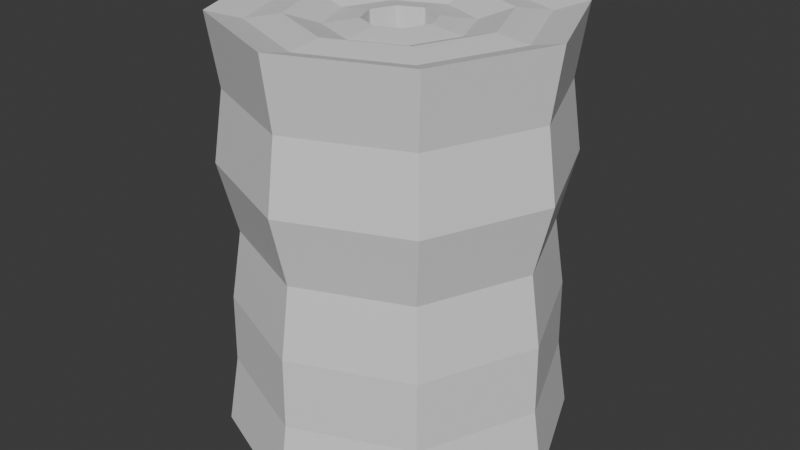 # Source: bandaz.blend  (saved by Blender 4.0.36; exported with 4.5.12 LTS)
import bpy
from mathutils import Matrix  # noqa: F401  (used for matrix-valued properties, if any)

bpy.ops.wm.read_factory_settings(use_empty=True)
scene = bpy.context.scene
scene.name = 'Scene'

# ---- collections
col_collection = bpy.data.collections.new('Collection'); scene.collection.children.link(col_collection)

# ---- materials (node trees are filled in below, after node groups)
mat_material = bpy.data.materials.new('Material')
mat_material.alpha_threshold = 0.0
mat_material.use_transparent_shadow = False
mat_material.roughness = 0.5
mat_material.line_color = (0.0, 0.0, 0.0, 1.0)

# ---- material node trees
mat_material.use_nodes = True; mat_material.node_tree.nodes.clear()
_N = mat_material.node_tree.nodes; _L = mat_material.node_tree.links
n0 = _N.new('ShaderNodeOutputMaterial'); n0.name = 'Material Output'; n0.location = (300, 300)
n1 = _N.new('ShaderNodeBsdfPrincipled'); n1.name = 'Principled BSDF'; n1.location = (10, 300)
n1.inputs[3].default_value = 1.45
_L.new(n1.outputs[0], n0.inputs[0])
n0.is_active_output = True

# ---- world
world_world = bpy.data.worlds.new('World'); scene.world = world_world
world_world.use_nodes = True; world_world.node_tree.nodes.clear()
_N = world_world.node_tree.nodes; _L = world_world.node_tree.links
n0 = _N.new('ShaderNodeOutputWorld'); n0.name = 'World Output'; n0.location = (300, 300)
n1 = _N.new('ShaderNodeBackground'); n1.name = 'Background'; n1.location = (10, 300)
n1.inputs[0].default_value = (0.05088, 0.05088, 0.05088, 1.0)
_L.new(n1.outputs[0], n0.inputs[0])
n0.is_active_output = True
world_world.color = (0.05088, 0.05088, 0.05088)
world_world.use_sun_shadow = False
world_world.sun_shadow_jitter_overblur = 0.0

# ---- meshes
me_cube = bpy.data.meshes.new('Cube')
me_cube.from_pydata([(0.1994, 0.1994, -1.98), (-1.283e-08, 0.2821, -1.98), (4.946e-09, 1.724, -2.125), (5.02e-09, 1.674, 2.11), (1.219, 1.219, -2.125), (1.184, 1.184, 2.11), (1.724, 0.0, -2.125), (1.674, 0.0, 2.11), (1.219, -1.219, -2.125), (1.184, -1.184, 2.11), (4.946e-09, -1.724, -2.125), (5.02e-09, -1.674, 2.11), (-1.219, -1.219, -2.125), (-1.184, -1.184, 2.11), (-1.724, 0.0, -2.125), (-1.674, 0.0, 2.11), (-1.219, 1.219, -2.125), (-1.184, 1.184, 2.11), (0.2461, 0.2461, 2.009), (1.095e-08, 0.348, 2.009), (0.2821, -1.332e-08, -1.98), (0.348, -9.588e-09, 2.009), (0.1994, -0.1994, -1.98), (0.2461, -0.2461, 2.009), (-1.283e-08, -0.2821, -1.98), (1.095e-08, -0.348, 2.009), (-0.1994, -0.1994, -1.98), (-0.2461, -0.2461, 2.009), (-0.2821, -1.332e-08, -1.98), (-0.348, -9.588e-09, 2.009), (-0.1994, 0.1994, -1.98), (-0.2461, 0.2461, 2.009), (1.549e-09, -1.342, -2.132), (-1.921e-09, -1.011, -1.984), (-5.392e-09, -0.6794, -2.005), (0.4804, -0.4804, -2.005), (0.7148, -0.7148, -1.984), (0.9491, -0.9491, -2.132), (-0.9491, 0.9491, -2.132), (-0.7148, 0.7148, -1.984), (-0.4804, 0.4804, -2.005), (-0.6794, -7.429e-09, -2.005), (-1.011, -4.953e-09, -1.984), (-1.342, -2.476e-09, -2.132), (0.6794, -7.429e-09, -2.005), (1.011, -4.953e-09, -1.984), (1.342, -2.476e-09, -2.132), (-0.4804, -0.4804, -2.005), (-0.7148, -0.7148, -1.984), (-0.9491, -0.9491, -2.132), (1.549e-09, 1.342, -2.132), (-1.921e-09, 1.011, -1.984), (-5.392e-09, 0.6794, -2.005), (0.4804, 0.4804, -2.005), (0.7148, 0.7148, -1.984), (0.9491, 0.9491, -2.132), (6.502e-09, 1.342, 2.026), (7.985e-09, 1.011, 2.067), (9.467e-09, 0.6794, 1.966), (0.4804, 0.4804, 1.966), (0.7148, 0.7148, 2.067), (0.9491, 0.9491, 2.026), (0.9491, -0.9491, 2.026), (0.7148, -0.7148, 2.067), (0.4804, -0.4804, 1.966), (9.467e-09, -0.6794, 1.966), (7.985e-09, -1.011, 2.067), (6.502e-09, -1.342, 2.026), (-1.342, -2.397e-09, 2.026), (-1.011, -4.794e-09, 2.067), (-0.6794, -7.191e-09, 1.966), (-0.4804, 0.4804, 1.966), (-0.7148, 0.7148, 2.067), (-0.9491, 0.9491, 2.026), (1.342, -2.397e-09, 2.026), (1.011, -4.794e-09, 2.067), (0.6794, -7.191e-09, 1.966), (-0.9491, -0.9491, 2.026), (-0.7148, -0.7148, 2.067), (-0.4804, -0.4804, 1.966), (4.844e-09, 1.615, -1.419), (4.819e-09, 1.607, -0.7135), (4.495e-09, 1.499, -0.007742), (5.02e-09, 1.674, 0.698), (4.718e-09, 1.573, 1.404), (1.112, 1.112, 1.404), (1.184, 1.184, 0.698), (1.06, 1.06, -0.007742), (1.136, 1.136, -0.7135), (1.142, 1.142, -1.419), (1.573, 0.0, 1.404), (1.674, 0.0, 0.698), (1.499, 0.0, -0.007742), (1.607, 0.0, -0.7135), (1.615, 0.0, -1.419), (1.112, -1.112, 1.404), (1.184, -1.184, 0.698), (1.06, -1.06, -0.007742), (1.136, -1.136, -0.7135), (1.142, -1.142, -1.419), (4.718e-09, -1.573, 1.404), (5.02e-09, -1.674, 0.698), (4.495e-09, -1.499, -0.007742), (4.819e-09, -1.607, -0.7135), (4.844e-09, -1.615, -1.419), (-1.112, -1.112, 1.404), (-1.184, -1.184, 0.698), (-1.06, -1.06, -0.007742), (-1.136, -1.136, -0.7135), (-1.142, -1.142, -1.419), (-1.573, 0.0, 1.404), (-1.674, 0.0, 0.698), (-1.499, 0.0, -0.007742), (-1.607, 0.0, -0.7135), (-1.615, 0.0, -1.419), (-1.112, 1.112, 1.404), (-1.184, 1.184, 0.698), (-1.06, 1.06, -0.007742), (-1.136, 1.136, -0.7135), (-1.142, 1.142, -1.419)], [], [(52, 53, 0, 1), (47, 41, 28, 26), (84, 3, 5, 85), (76, 59, 18, 21), (44, 35, 22, 20), (85, 5, 7, 90), (34, 47, 26, 24), (71, 70, 29, 31), (90, 7, 9, 95), (53, 44, 20, 0), (65, 64, 23, 25), (95, 9, 11, 100), (70, 79, 27, 29), (59, 58, 19, 18), (100, 11, 13, 105), (64, 76, 21, 23), (19, 31, 30, 1), (105, 13, 15, 110), (41, 40, 30, 28), (31, 29, 28, 30), (110, 15, 17, 115), (58, 71, 31, 19), (40, 52, 1, 30), (115, 17, 3, 84), (35, 34, 24, 22), (79, 65, 25, 27), (18, 19, 1, 0), (21, 18, 0, 20), (23, 21, 20, 22), (25, 23, 22, 24), (27, 25, 24, 26), (29, 27, 26, 28), (8, 10, 32, 37), (37, 32, 33, 36), (36, 33, 34, 35), (16, 2, 50, 38), (38, 50, 51, 39), (39, 51, 52, 40), (14, 16, 38, 43), (43, 38, 39, 42), (42, 39, 40, 41), (4, 6, 46, 55), (55, 46, 45, 54), (54, 45, 44, 53), (10, 12, 49, 32), (32, 49, 48, 33), (33, 48, 47, 34), (6, 8, 37, 46), (46, 37, 36, 45), (45, 36, 35, 44), (12, 14, 43, 49), (49, 43, 42, 48), (48, 42, 41, 47), (2, 4, 55, 50), (50, 55, 54, 51), (51, 54, 53, 52), (13, 11, 67, 77), (77, 67, 66, 78), (78, 66, 65, 79), (3, 17, 73, 56), (56, 73, 72, 57), (57, 72, 71, 58), (9, 7, 74, 62), (62, 74, 75, 63), (63, 75, 76, 64), (5, 3, 56, 61), (61, 56, 57, 60), (60, 57, 58, 59), (15, 13, 77, 68), (68, 77, 78, 69), (69, 78, 79, 70), (11, 9, 62, 67), (67, 62, 63, 66), (66, 63, 64, 65), (17, 15, 68, 73), (73, 68, 69, 72), (72, 69, 70, 71), (7, 5, 61, 74), (74, 61, 60, 75), (75, 60, 59, 76), (16, 119, 80, 2), (119, 118, 81, 80), (118, 117, 82, 81), (117, 116, 83, 82), (116, 115, 84, 83), (14, 114, 119, 16), (114, 113, 118, 119), (113, 112, 117, 118), (112, 111, 116, 117), (111, 110, 115, 116), (12, 109, 114, 14), (109, 108, 113, 114), (108, 107, 112, 113), (107, 106, 111, 112), (106, 105, 110, 111), (10, 104, 109, 12), (104, 103, 108, 109), (103, 102, 107, 108), (102, 101, 106, 107), (101, 100, 105, 106), (8, 99, 104, 10), (99, 98, 103, 104), (98, 97, 102, 103), (97, 96, 101, 102), (96, 95, 100, 101), (6, 94, 99, 8), (94, 93, 98, 99), (93, 92, 97, 98), (92, 91, 96, 97), (91, 90, 95, 96), (4, 89, 94, 6), (89, 88, 93, 94), (88, 87, 92, 93), (87, 86, 91, 92), (86, 85, 90, 91), (2, 80, 89, 4), (80, 81, 88, 89), (81, 82, 87, 88), (82, 83, 86, 87), (83, 84, 85, 86)])
_uv = me_cube.uv_layers.new(name='UVMap')
_uv.uv.foreach_set('vector', [0.8746, 0.567, 0.8398, 0.6018, 0.8255, 0.5671, 0.8399, 0.5526, 0.7907, 0.4831, 0.8398, 0.4831, 0.8255, 0.5178, 0.805, 0.5178, 0.09485, 0.0715, 0.09195, 0.004852, 0.2131, 0.006188, 0.2087, 0.07276, 0.8354, 0.7896, 0.8702, 0.8244, 0.8412, 0.8364, 0.8234, 0.8186, 0.7907, 0.6018, 0.7559, 0.567, 0.7906, 0.5526, 0.805, 0.5671, 0.2087, 0.07276, 0.2131, 0.006188, 0.2987, 0.006091, 0.2892, 0.07267, 0.7559, 0.5179, 0.7907, 0.4831, 0.805, 0.5178, 0.7906, 0.5322, 0.8354, 0.9083, 0.7863, 0.9083, 0.7982, 0.8793, 0.8234, 0.8793, 0.3984, 0.0715, 0.3955, 0.004852, 0.5166, 0.006188, 0.5122, 0.07276, 0.8398, 0.6018, 0.7907, 0.6018, 0.805, 0.5671, 0.8255, 0.5671, 0.7515, 0.8244, 0.7863, 0.7896, 0.7982, 0.8186, 0.7804, 0.8364, 0.5122, 0.07276, 0.5166, 0.006188, 0.6022, 0.006091, 0.5927, 0.07267, 0.7863, 0.9083, 0.7515, 0.8735, 0.7804, 0.8615, 0.7982, 0.8793, 0.8702, 0.8244, 0.8702, 0.8735, 0.8412, 0.8615, 0.8412, 0.8364, 0.3155, 0.4829, 0.3122, 0.4163, 0.4334, 0.4169, 0.4294, 0.4835, 0.7863, 0.7896, 0.8354, 0.7896, 0.8234, 0.8186, 0.7982, 0.8186, 0.612, 0.004979, 0.6298, 0.004852, 0.6302, 0.382, 0.6158, 0.3821, 0.4294, 0.4835, 0.4334, 0.4169, 0.519, 0.4163, 0.5099, 0.4829, 0.8398, 0.4831, 0.8746, 0.5179, 0.8399, 0.5322, 0.8255, 0.5178, 0.6298, 0.004852, 0.6549, 0.004979, 0.6507, 0.3821, 0.6302, 0.382, 0.09485, 0.4829, 0.09195, 0.4163, 0.2131, 0.4176, 0.2087, 0.4842, 0.8702, 0.8735, 0.8354, 0.9083, 0.8234, 0.8793, 0.8412, 0.8615, 0.8746, 0.5179, 0.8746, 0.567, 0.8399, 0.5526, 0.8399, 0.5322, 0.2087, 0.4842, 0.2131, 0.4176, 0.2987, 0.4175, 0.2892, 0.4841, 0.7559, 0.567, 0.7559, 0.5179, 0.7906, 0.5322, 0.7906, 0.5526, 0.7515, 0.8735, 0.7515, 0.8244, 0.7804, 0.8364, 0.7804, 0.8615, 0.6824, 0.004852, 0.7076, 0.004979, 0.7033, 0.3821, 0.6829, 0.382, 0.6646, 0.004979, 0.6824, 0.004852, 0.6829, 0.382, 0.6685, 0.3821, 0.7351, 0.004852, 0.7603, 0.004979, 0.756, 0.3821, 0.7356, 0.382, 0.7173, 0.004979, 0.7351, 0.004852, 0.7356, 0.382, 0.7212, 0.3821, 0.6298, 0.3918, 0.6549, 0.392, 0.6507, 0.7691, 0.6302, 0.769, 0.612, 0.392, 0.6298, 0.3918, 0.6302, 0.769, 0.6158, 0.7691, 0.6646, 0.6048, 0.6646, 0.4801, 0.698, 0.4939, 0.698, 0.591, 0.698, 0.591, 0.698, 0.4939, 0.727, 0.5059, 0.727, 0.579, 0.727, 0.579, 0.727, 0.5059, 0.7559, 0.5179, 0.7559, 0.567, 0.9659, 0.4801, 0.9659, 0.6048, 0.9325, 0.591, 0.9325, 0.4939, 0.9325, 0.4939, 0.9325, 0.591, 0.9036, 0.579, 0.9036, 0.5059, 0.9036, 0.5059, 0.9036, 0.579, 0.8746, 0.567, 0.8746, 0.5179, 0.8776, 0.3918, 0.9659, 0.4801, 0.9325, 0.4939, 0.8638, 0.4252, 0.8638, 0.4252, 0.9325, 0.4939, 0.9036, 0.5059, 0.8518, 0.4541, 0.8518, 0.4541, 0.9036, 0.5059, 0.8746, 0.5179, 0.8398, 0.4831, 0.8776, 0.6931, 0.7529, 0.6931, 0.7667, 0.6597, 0.8638, 0.6597, 0.8638, 0.6597, 0.7667, 0.6597, 0.7787, 0.6307, 0.8518, 0.6307, 0.8518, 0.6307, 0.7787, 0.6307, 0.7907, 0.6018, 0.8398, 0.6018, 0.6646, 0.4801, 0.7529, 0.3918, 0.7667, 0.4252, 0.698, 0.4939, 0.698, 0.4939, 0.7667, 0.4252, 0.7787, 0.4541, 0.727, 0.5059, 0.727, 0.5059, 0.7787, 0.4541, 0.7907, 0.4831, 0.7559, 0.5179, 0.7529, 0.6931, 0.6646, 0.6048, 0.698, 0.591, 0.7667, 0.6597, 0.7667, 0.6597, 0.698, 0.591, 0.727, 0.579, 0.7787, 0.6307, 0.7787, 0.6307, 0.727, 0.579, 0.7559, 0.567, 0.7907, 0.6018, 0.7529, 0.3918, 0.8776, 0.3918, 0.8638, 0.4252, 0.7667, 0.4252, 0.7667, 0.4252, 0.8638, 0.4252, 0.8518, 0.4541, 0.7787, 0.4541, 0.7787, 0.4541, 0.8518, 0.4541, 0.8398, 0.4831, 0.7907, 0.4831, 0.9659, 0.6048, 0.8776, 0.6931, 0.8638, 0.6597, 0.9325, 0.591, 0.9325, 0.591, 0.8638, 0.6597, 0.8518, 0.6307, 0.9036, 0.579, 0.9036, 0.579, 0.8518, 0.6307, 0.8398, 0.6018, 0.8746, 0.567, 0.6646, 0.9095, 0.6646, 0.7884, 0.6936, 0.8004, 0.6936, 0.8975, 0.6936, 0.8975, 0.6936, 0.8004, 0.7225, 0.8124, 0.7225, 0.8855, 0.7225, 0.8855, 0.7225, 0.8124, 0.7515, 0.8244, 0.7515, 0.8735, 0.957, 0.9095, 0.8714, 0.9951, 0.8594, 0.9662, 0.9281, 0.8975, 0.9281, 0.8975, 0.8594, 0.9662, 0.8474, 0.9372, 0.8991, 0.8855, 0.8991, 0.8855, 0.8474, 0.9372, 0.8354, 0.9083, 0.8702, 0.8735, 0.7503, 0.7028, 0.8714, 0.7028, 0.8594, 0.7317, 0.7623, 0.7317, 0.7623, 0.7317, 0.8594, 0.7317, 0.8474, 0.7607, 0.7743, 0.7607, 0.7743, 0.7607, 0.8474, 0.7607, 0.8354, 0.7896, 0.7863, 0.7896, 0.957, 0.7884, 0.957, 0.9095, 0.9281, 0.8975, 0.9281, 0.8004, 0.9281, 0.8004, 0.9281, 0.8975, 0.8991, 0.8855, 0.8991, 0.8124, 0.8991, 0.8124, 0.8991, 0.8855, 0.8702, 0.8735, 0.8702, 0.8244, 0.7503, 0.9951, 0.6646, 0.9095, 0.6936, 0.8975, 0.7623, 0.9662, 0.7623, 0.9662, 0.6936, 0.8975, 0.7225, 0.8855, 0.7743, 0.9372, 0.7743, 0.9372, 0.7225, 0.8855, 0.7515, 0.8735, 0.7863, 0.9083, 0.6646, 0.7884, 0.7503, 0.7028, 0.7623, 0.7317, 0.6936, 0.8004, 0.6936, 0.8004, 0.7623, 0.7317, 0.7743, 0.7607, 0.7225, 0.8124, 0.7225, 0.8124, 0.7743, 0.7607, 0.7863, 0.7896, 0.7515, 0.8244, 0.8714, 0.9951, 0.7503, 0.9951, 0.7623, 0.9662, 0.8594, 0.9662, 0.8594, 0.9662, 0.7623, 0.9662, 0.7743, 0.9372, 0.8474, 0.9372, 0.8474, 0.9372, 0.7743, 0.9372, 0.7863, 0.9083, 0.8354, 0.9083, 0.8714, 0.7028, 0.957, 0.7884, 0.9281, 0.8004, 0.8594, 0.7317, 0.8594, 0.7317, 0.9281, 0.8004, 0.8991, 0.8124, 0.8474, 0.7607, 0.8474, 0.7607, 0.8991, 0.8124, 0.8702, 0.8244, 0.8354, 0.7896, 0.2105, 0.818, 0.2073, 0.7511, 0.2899, 0.751, 0.2987, 0.8179, 0.2073, 0.7511, 0.2077, 0.6844, 0.2899, 0.6843, 0.2899, 0.751, 0.2077, 0.6844, 0.2045, 0.6175, 0.2812, 0.6174, 0.2899, 0.6843, 0.2045, 0.6175, 0.2116, 0.551, 0.2972, 0.5509, 0.2812, 0.6174, 0.004852, 0.1363, 0.01437, 0.06963, 0.09485, 0.0715, 0.09047, 0.1383, 0.0857, 0.8166, 0.09038, 0.7498, 0.2073, 0.7511, 0.2105, 0.818, 0.09038, 0.7498, 0.09142, 0.6831, 0.2077, 0.6844, 0.2073, 0.7511, 0.09142, 0.6831, 0.09607, 0.6163, 0.2045, 0.6175, 0.2077, 0.6844, 0.09607, 0.6163, 0.09047, 0.5497, 0.2116, 0.551, 0.2045, 0.6175, 0.09047, 0.5497, 0.09485, 0.4829, 0.2087, 0.4842, 0.2116, 0.551, 0.4332, 0.8172, 0.4296, 0.7504, 0.5122, 0.7498, 0.5214, 0.8166, 0.4296, 0.7504, 0.4296, 0.6837, 0.5118, 0.6831, 0.5122, 0.7498, 0.4296, 0.6837, 0.426, 0.6168, 0.5027, 0.6163, 0.5118, 0.6831, 0.0194, 0.6145, 0.004852, 0.5477, 0.09047, 0.5497, 0.09607, 0.6163, 0.004852, 0.5477, 0.01437, 0.481, 0.09485, 0.4829, 0.09047, 0.5497, 0.3084, 0.8166, 0.3127, 0.7498, 0.4296, 0.7504, 0.4332, 0.8172, 0.3127, 0.7498, 0.3133, 0.6831, 0.4296, 0.6837, 0.4296, 0.7504, 0.3133, 0.6831, 0.3176, 0.6163, 0.426, 0.6168, 0.4296, 0.6837, 0.3176, 0.6163, 0.3116, 0.5497, 0.4327, 0.5503, 0.426, 0.6168, 0.3116, 0.5497, 0.3155, 0.4829, 0.4294, 0.4835, 0.4327, 0.5503, 0.514, 0.4066, 0.5108, 0.3397, 0.5935, 0.3396, 0.6022, 0.4065, 0.5108, 0.3397, 0.5112, 0.273, 0.5935, 0.2729, 0.5935, 0.3396, 0.5112, 0.273, 0.5081, 0.2061, 0.5848, 0.206, 0.5935, 0.2729, 0.5081, 0.2061, 0.5151, 0.1396, 0.6008, 0.1395, 0.5848, 0.206, 0.5151, 0.1396, 0.5122, 0.07276, 0.5927, 0.07267, 0.6008, 0.1395, 0.3892, 0.4052, 0.3939, 0.3384, 0.5108, 0.3397, 0.514, 0.4066, 0.3939, 0.3384, 0.395, 0.2717, 0.5112, 0.273, 0.5108, 0.3397, 0.395, 0.2717, 0.3996, 0.2049, 0.5081, 0.2061, 0.5112, 0.273, 0.3996, 0.2049, 0.394, 0.1383, 0.5151, 0.1396, 0.5081, 0.2061, 0.394, 0.1383, 0.3984, 0.0715, 0.5122, 0.07276, 0.5151, 0.1396, 0.2105, 0.4066, 0.2073, 0.3397, 0.2899, 0.3396, 0.2987, 0.4065, 0.2073, 0.3397, 0.2077, 0.273, 0.2899, 0.2729, 0.2899, 0.3396, 0.2077, 0.273, 0.2045, 0.2061, 0.2812, 0.206, 0.2899, 0.2729, 0.3229, 0.2031, 0.3084, 0.1363, 0.394, 0.1383, 0.3996, 0.2049, 0.3084, 0.1363, 0.3179, 0.06963, 0.3984, 0.0715, 0.394, 0.1383, 0.0857, 0.4052, 0.09038, 0.3384, 0.2073, 0.3397, 0.2105, 0.4066, 0.09038, 0.3384, 0.09142, 0.2717, 0.2077, 0.273, 0.2073, 0.3397, 0.09142, 0.2717, 0.09607, 0.2049, 0.2045, 0.2061, 0.2077, 0.273, 0.09607, 0.2049, 0.09047, 0.1383, 0.2116, 0.1396, 0.2045, 0.2061, 0.09047, 0.1383, 0.09485, 0.0715, 0.2087, 0.07276, 0.2116, 0.1396])
me_cube.materials.append(mat_material)
me_cube.use_mirror_vertex_groups = False
me_cube.update()

# ---- objects
ob_cube = bpy.data.objects.new('Cube', me_cube)

# ---- transforms, parenting, visibility, modifiers, constraints
ob_cube.location = (0.0, 0.0, 0.0)
ob_cube.lock_rotations_4d = False
ob_cube.empty_display_type = 'ARROWS'
ob_cube.lineart.crease_threshold = 0.0

# ---- collection membership
col_collection.objects.link(ob_cube)

# ---- scene / render settings (as saved in the file)
scene.frame_start = 1; scene.frame_end = 250; scene.frame_set(1)
scene.render.engine = 'BLENDER_EEVEE_NEXT'
scene.cycles.sampling_pattern = 'TABULATED_SOBOL'
bpy.context.view_layer.update()

# ---- added for rendering (the .blend has no active camera and no usable light): camera, sun
cam_auto = bpy.data.cameras.new('AutoCamera')
cam_auto.lens = 50.0
cam_auto.sensor_width = 36.0
cam_auto.clip_end = 1000.0
ob_auto_camera = bpy.data.objects.new('AutoCamera', cam_auto)
scene.collection.objects.link(ob_auto_camera)
ob_auto_camera.location = (5.98011, -7.17614, 4.77286)
ob_auto_camera.rotation_euler = (1.09748, -7.21219e-08, 0.694738)
scene.camera = ob_auto_camera
light_auto_sun = bpy.data.lights.new('AutoSun', 'SUN')
light_auto_sun.energy = 3.0
light_auto_sun.angle = 0.0523599
ob_auto_sun = bpy.data.objects.new('AutoSun', light_auto_sun)
scene.collection.objects.link(ob_auto_sun)
ob_auto_sun.rotation_euler = (0.872665, 0.174533, 0.523599)
bpy.context.view_layer.update()
